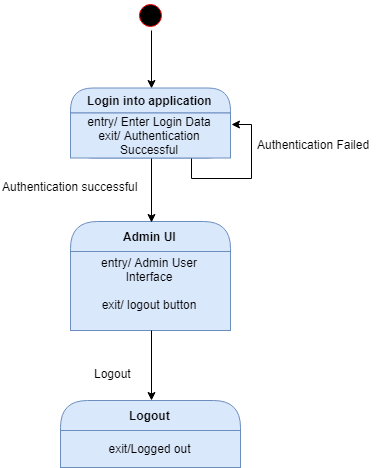

The diagram above was exported from draw.io. Its source (the exported page's mxGraphModel, read from the mxfile embedded in the PNG):
<mxGraphModel dx="1508" dy="772" grid="1" gridSize="10" guides="1" tooltips="1" connect="1" arrows="1" fold="1" page="1" pageScale="1" pageWidth="850" pageHeight="1100" math="0" shadow="0">
  <root>
    <mxCell id="0" />
    <mxCell id="1" parent="0" />
    <mxCell id="2" style="edgeStyle=orthogonalEdgeStyle;rounded=0;orthogonalLoop=1;jettySize=auto;html=1;exitX=0.5;exitY=1;exitDx=0;exitDy=0;entryX=0.5;entryY=0;entryDx=0;entryDy=0;" edge="1" source="3" target="4" parent="1">
      <mxGeometry relative="1" as="geometry" />
    </mxCell>
    <mxCell id="3" value="" style="ellipse;html=1;shape=startState;fillColor=#000000;strokeColor=#ff0000;" vertex="1" parent="1">
      <mxGeometry x="420" y="20" width="30" height="30" as="geometry" />
    </mxCell>
    <mxCell id="4" value="Login into application" style="swimlane;html=1;fontStyle=1;align=center;verticalAlign=middle;childLayout=stackLayout;horizontal=1;startSize=25;horizontalStack=0;resizeParent=0;resizeLast=1;container=0;collapsible=0;rounded=1;arcSize=30;strokeColor=#6c8ebf;fillColor=#dae8fc;swimlaneFillColor=#ffffc0;" vertex="1" parent="1">
      <mxGeometry x="355" y="107.5" width="160" height="70" as="geometry" />
    </mxCell>
    <mxCell id="5" value="entry/ Enter Login Data&lt;br&gt;exit/ Authentication Successful&lt;br&gt;" style="text;html=1;strokeColor=#6c8ebf;fillColor=#dae8fc;align=center;verticalAlign=middle;spacingLeft=4;spacingRight=4;whiteSpace=wrap;overflow=hidden;rotatable=0;" vertex="1" parent="4">
      <mxGeometry y="25" width="160" height="45" as="geometry" />
    </mxCell>
    <mxCell id="6" style="edgeStyle=orthogonalEdgeStyle;rounded=0;orthogonalLoop=1;jettySize=auto;html=1;exitX=0.75;exitY=1;exitDx=0;exitDy=0;entryX=1;entryY=0.25;entryDx=0;entryDy=0;" edge="1" parent="4" source="5" target="5">
      <mxGeometry relative="1" as="geometry" />
    </mxCell>
    <mxCell id="7" value="Admin UI" style="swimlane;html=1;fontStyle=1;align=center;verticalAlign=middle;childLayout=stackLayout;horizontal=1;startSize=30;horizontalStack=0;resizeParent=0;resizeLast=1;container=0;collapsible=0;rounded=1;arcSize=30;strokeColor=#6c8ebf;fillColor=#dae8fc;swimlaneFillColor=#ffffc0;" vertex="1" parent="1">
      <mxGeometry x="355" y="241" width="160" height="109" as="geometry" />
    </mxCell>
    <mxCell id="8" value="entry/ Admin User Interface&lt;br&gt;&lt;br&gt;exit/ logout button&lt;br&gt;&lt;br&gt;" style="text;html=1;strokeColor=#6c8ebf;fillColor=#dae8fc;align=center;verticalAlign=middle;spacingLeft=4;spacingRight=4;whiteSpace=wrap;overflow=hidden;rotatable=0;" vertex="1" parent="7">
      <mxGeometry y="30" width="160" height="79" as="geometry" />
    </mxCell>
    <mxCell id="9" style="edgeStyle=orthogonalEdgeStyle;rounded=0;orthogonalLoop=1;jettySize=auto;html=1;exitX=0.5;exitY=1;exitDx=0;exitDy=0;entryX=0.5;entryY=0;entryDx=0;entryDy=0;" edge="1" source="5" target="7" parent="1">
      <mxGeometry relative="1" as="geometry" />
    </mxCell>
    <mxCell id="10" value="Authentication successful" style="text;html=1;resizable=0;points=[];autosize=1;align=left;verticalAlign=top;spacingTop=-4;" vertex="1" parent="1">
      <mxGeometry x="285" y="196.5" width="150" height="20" as="geometry" />
    </mxCell>
    <mxCell id="11" value="Logout" style="swimlane;html=1;fontStyle=1;align=center;verticalAlign=middle;childLayout=stackLayout;horizontal=1;startSize=30;horizontalStack=0;resizeParent=0;resizeLast=1;container=0;collapsible=0;rounded=1;arcSize=30;strokeColor=#6c8ebf;fillColor=#dae8fc;swimlaneFillColor=#ffffc0;" vertex="1" parent="1">
      <mxGeometry x="345" y="420" width="180" height="67" as="geometry" />
    </mxCell>
    <mxCell id="12" value="exit/Logged out" style="text;html=1;strokeColor=#6c8ebf;fillColor=#dae8fc;align=center;verticalAlign=middle;spacingLeft=4;spacingRight=4;whiteSpace=wrap;overflow=hidden;rotatable=0;" vertex="1" parent="11">
      <mxGeometry y="30" width="180" height="37" as="geometry" />
    </mxCell>
    <mxCell id="13" style="edgeStyle=orthogonalEdgeStyle;rounded=0;orthogonalLoop=1;jettySize=auto;html=1;exitX=0.5;exitY=1;exitDx=0;exitDy=0;entryX=0.5;entryY=0;entryDx=0;entryDy=0;" edge="1" source="8" target="11" parent="1">
      <mxGeometry relative="1" as="geometry" />
    </mxCell>
    <mxCell id="14" value="Logout" style="text;html=1;resizable=0;points=[];autosize=1;align=left;verticalAlign=top;spacingTop=-4;" vertex="1" parent="1">
      <mxGeometry x="377" y="384" width="50" height="20" as="geometry" />
    </mxCell>
    <mxCell id="15" value="Authentication Failed" style="text;html=1;resizable=0;points=[];autosize=1;align=left;verticalAlign=top;spacingTop=-4;" vertex="1" parent="1">
      <mxGeometry x="540" y="155" width="130" height="20" as="geometry" />
    </mxCell>
  </root>
</mxGraphModel>